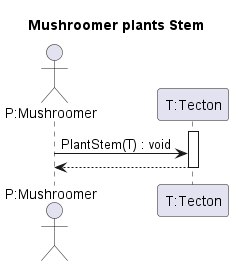

The diagram above was rendered by PlantUML. Its source (embedded in the PNG):
@startuml plantStem

title Mushroomer plants Stem


actor "P:Mushroomer" as P

participant "T:Tecton" as T

activate T
P -> T: PlantStem(T) : void
T-->P
deactivate T

@enduml